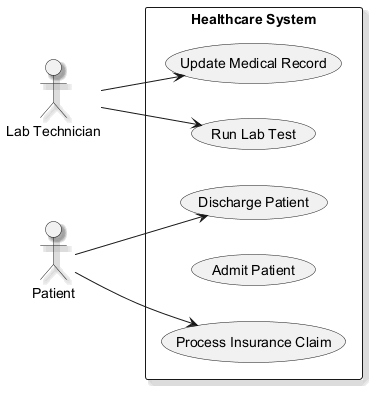

The diagram above was rendered by PlantUML. Its source (embedded in the PNG):
@startuml
skinparam backgroundColor #FFFFFF
skinparam classBackgroundColor #E8F4FA
skinparam classBorderColor #2C7DA0
skinparam shadowing true
left to right direction
actor "Lab Technician" as LabTechnician
actor "Patient" as Patient
rectangle "Healthcare System" {
  usecase "Run Lab Test" as UC_RunLabTest
  usecase "Discharge Patient" as UC_DischargePatient
  usecase "Process Insurance Claim" as UC_ProcessInsuranceClaim
  usecase "Admit Patient" as UC_AdmitPatient
  usecase "Update Medical Record" as UC_UpdateMedicalRecord
}
LabTechnician --> UC_RunLabTest
LabTechnician --> UC_UpdateMedicalRecord
Patient --> UC_DischargePatient
Patient --> UC_ProcessInsuranceClaim
@enduml